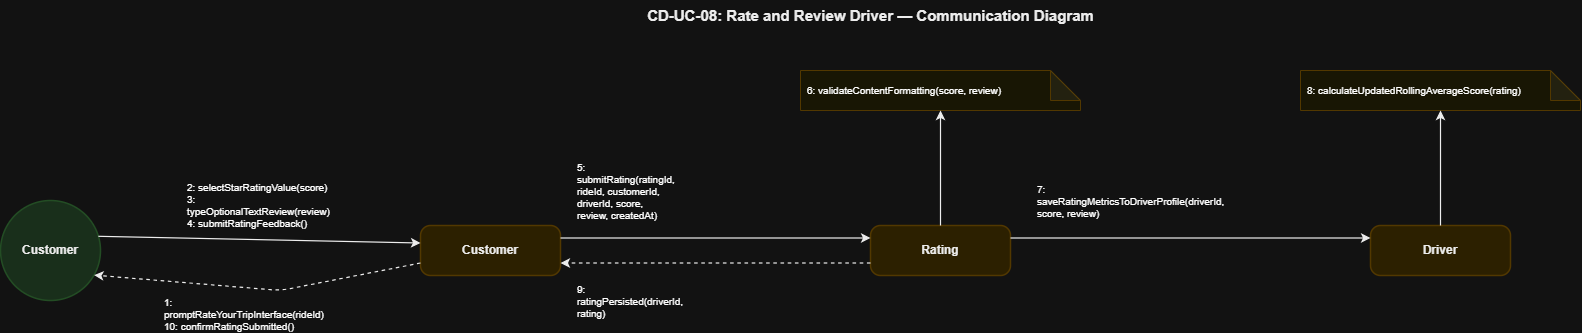

The diagram above was exported from draw.io. Its source (the exported page's mxGraphModel, read from the mxfile embedded in the PNG):
<mxGraphModel dx="1798" dy="609" grid="1" gridSize="10" guides="1" tooltips="1" connect="1" arrows="1" fold="1" page="1" pageScale="1" pageWidth="850" pageHeight="1100" math="0" shadow="0">
  <root>
    <mxCell id="0" />
    <mxCell id="1" parent="0" />
    <mxCell id="T" parent="1" style="text;html=1;strokeColor=none;fillColor=none;align=center;fontSize=15;fontStyle=1;fontFamily=Helvetica;fontColor=#000000;" value="CD-UC-08: Rate and Review Driver — Communication Diagram" vertex="1">
      <mxGeometry height="40" width="900" x="500" y="50" as="geometry" />
    </mxCell>
    <mxCell id="actor" parent="1" style="ellipse;whiteSpace=wrap;html=1;fillColor=#D2EBD4;strokeColor=#A5D6A7;strokeWidth=1.5;fontSize=12;fontStyle=1;fontFamily=Helvetica;fontColor=#000000;align=center;" value="Customer" vertex="1">
      <mxGeometry height="100" width="100" x="80" y="250" as="geometry" />
    </mxCell>
    <mxCell id="cobj" parent="1" style="rounded=1;whiteSpace=wrap;html=1;fillColor=#FCEFC2;strokeColor=#F0D17D;strokeWidth=1.5;fontSize=12;fontStyle=1;fontFamily=Helvetica;fontColor=#000000;arcSize=20;" value="Customer" vertex="1">
      <mxGeometry height="50" width="140" x="500" y="275" as="geometry" />
    </mxCell>
    <mxCell id="rat" parent="1" style="rounded=1;whiteSpace=wrap;html=1;fillColor=#FCEFC2;strokeColor=#F0D17D;strokeWidth=1.5;fontSize=12;fontStyle=1;fontFamily=Helvetica;fontColor=#000000;arcSize=20;" value="Rating" vertex="1">
      <mxGeometry height="50" width="140" x="950" y="275" as="geometry" />
    </mxCell>
    <mxCell id="drv" parent="1" style="rounded=1;whiteSpace=wrap;html=1;fillColor=#FCEFC2;strokeColor=#F0D17D;strokeWidth=1.5;fontSize=12;fontStyle=1;fontFamily=Helvetica;fontColor=#000000;arcSize=20;" value="Driver" vertex="1">
      <mxGeometry height="50" width="140" x="1450" y="275" as="geometry" />
    </mxCell>
    <mxCell id="rat_note" parent="1" style="shape=note;whiteSpace=wrap;html=1;backgroundOutline=1;darkOpacity=0.05;fillColor=#FFFDE7;strokeColor=#F0D17D;fontSize=10;fontFamily=Helvetica;align=left;spacingLeft=5;" value="6: validateContentFormatting(score, review)" vertex="1">
      <mxGeometry height="40" width="280" x="880" y="120" as="geometry" />
    </mxCell>
    <mxCell id="drv_note" parent="1" style="shape=note;whiteSpace=wrap;html=1;backgroundOutline=1;darkOpacity=0.05;fillColor=#FFFDE7;strokeColor=#F0D17D;fontSize=10;fontFamily=Helvetica;align=left;spacingLeft=5;" value="8: calculateUpdatedRollingAverageScore(rating)" vertex="1">
      <mxGeometry height="40" width="280" x="1380" y="120" as="geometry" />
    </mxCell>
    <mxCell id="L_Act_Cobj" edge="1" parent="1" source="actor" style="endArrow=classic;html=1;strokeColor=#000000;strokeWidth=1.2;exitX=1;exitY=0.35;exitDx=0;exitDy=0;entryX=0;entryY=0.35;entryDx=0;entryDy=0;" target="cobj">
      <mxGeometry relative="1" as="geometry" />
    </mxCell>
    <mxCell id="M1" connectable="0" parent="L_Act_Cobj" style="text;html=1;strokeColor=#D3D3D3;fillColor=#FFFFFF;align=left;verticalAlign=middle;whiteSpace=wrap;rounded=0;fontSize=10;fontFamily=Helvetica;spacingLeft=5;" value="2: selectStarRatingValue(score)&#10;3: typeOptionalTextReview(review)&#10;4: submitRatingFeedback()" vertex="1">
      <mxGeometry relative="1" as="geometry">
        <mxPoint x="-80" y="-35" as="offset" />
      </mxGeometry>
    </mxCell>
    <mxCell id="L_Cobj_Act" edge="1" parent="1" source="cobj" style="endArrow=classic;html=1;strokeColor=#000000;strokeWidth=1.2;dashed=1;exitX=0;exitY=0.75;exitDx=0;exitDy=0;entryX=0.92;entryY=0.75;entryDx=0;entryDy=0;" target="actor">
      <mxGeometry relative="1" as="geometry">
        <Array as="points">
          <mxPoint x="360" y="340" />
        </Array>
      </mxGeometry>
    </mxCell>
    <mxCell id="M2" connectable="0" parent="L_Cobj_Act" style="text;html=1;strokeColor=#D3D3D3;fillColor=#FFFFFF;align=left;verticalAlign=middle;whiteSpace=wrap;rounded=0;fontSize=10;fontFamily=Helvetica;spacingLeft=5;" value="1: promptRateYourTripInterface(rideId)&#10;10: confirmRatingSubmitted()" vertex="1">
      <mxGeometry relative="1" as="geometry">
        <mxPoint x="-100" y="25" as="offset" />
      </mxGeometry>
    </mxCell>
    <mxCell id="L_Cobj_Rat" edge="1" parent="1" source="cobj" style="endArrow=classic;html=1;strokeColor=#000000;strokeWidth=1.2;exitX=1;exitY=0.25;exitDx=0;exitDy=0;entryX=0;entryY=0.25;entryDx=0;entryDy=0;" target="rat">
      <mxGeometry relative="1" as="geometry" />
    </mxCell>
    <mxCell id="M3" connectable="0" parent="L_Cobj_Rat" style="text;html=1;strokeColor=#D3D3D3;fillColor=#FFFFFF;align=left;verticalAlign=middle;whiteSpace=wrap;rounded=0;fontSize=10;fontFamily=Helvetica;spacingLeft=5;" value="5: submitRating(ratingId, rideId, customerId, driverId, score, review, createdAt)" vertex="1">
      <mxGeometry relative="1" as="geometry">
        <mxPoint x="-145" y="-47" as="offset" />
      </mxGeometry>
    </mxCell>
    <mxCell id="L_Rat_Note" edge="1" parent="1" source="rat" style="endArrow=classic;html=1;strokeColor=#000000;strokeWidth=1.2;exitX=0.5;exitY=0;exitDx=0;exitDy=0;entryX=0.5;entryY=1;entryDx=0;entryDy=0;" target="rat_note">
      <mxGeometry relative="1" as="geometry" />
    </mxCell>
    <mxCell id="L_Rat_Cobj" edge="1" parent="1" source="rat" style="endArrow=classic;html=1;strokeColor=#000000;strokeWidth=1.2;dashed=1;exitX=0;exitY=0.75;exitDx=0;exitDy=0;entryX=1;entryY=0.75;entryDx=0;entryDy=0;" target="cobj">
      <mxGeometry relative="1" as="geometry" />
    </mxCell>
    <mxCell id="M4" connectable="0" parent="L_Rat_Cobj" style="text;html=1;strokeColor=#D3D3D3;fillColor=#FFFFFF;align=left;verticalAlign=middle;whiteSpace=wrap;rounded=0;fontSize=10;fontFamily=Helvetica;spacingLeft=5;" value="9: ratingPersisted(driverId, rating)" vertex="1">
      <mxGeometry relative="1" as="geometry">
        <mxPoint x="-145" y="38" as="offset" />
      </mxGeometry>
    </mxCell>
    <mxCell id="L_Rat_Drv" edge="1" parent="1" source="rat" style="endArrow=classic;html=1;strokeColor=#000000;strokeWidth=1.2;exitX=1;exitY=0.25;exitDx=0;exitDy=0;entryX=0;entryY=0.25;entryDx=0;entryDy=0;" target="drv">
      <mxGeometry relative="1" as="geometry" />
    </mxCell>
    <mxCell id="M5" connectable="0" parent="L_Rat_Drv" style="text;html=1;strokeColor=#D3D3D3;fillColor=#FFFFFF;align=left;verticalAlign=middle;whiteSpace=wrap;rounded=0;fontSize=10;fontFamily=Helvetica;spacingLeft=5;" value="7: saveRatingMetricsToDriverProfile(driverId, score, review)" vertex="1">
      <mxGeometry relative="1" as="geometry">
        <mxPoint x="-160" y="-37" as="offset" />
      </mxGeometry>
    </mxCell>
    <mxCell id="L_Drv_Note" edge="1" parent="1" source="drv" style="endArrow=classic;html=1;strokeColor=#000000;strokeWidth=1.2;exitX=0.5;exitY=0;exitDx=0;exitDy=0;entryX=0.5;entryY=1;entryDx=0;entryDy=0;" target="drv_note">
      <mxGeometry relative="1" as="geometry" />
    </mxCell>
  </root>
</mxGraphModel>